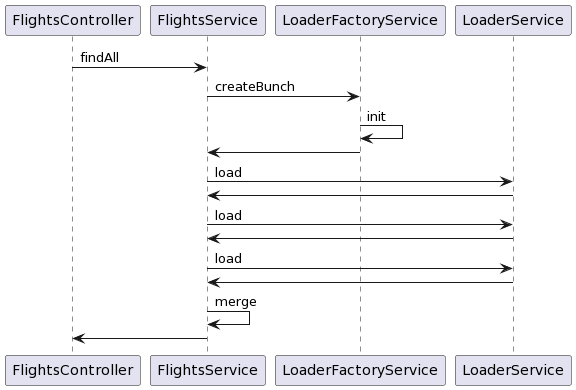

The diagram above was rendered by PlantUML. Its source (embedded in the PNG):
@startuml
FlightsController -> FlightsService: findAll

FlightsService -> LoaderFactoryService: createBunch

LoaderFactoryService -> LoaderFactoryService: init
LoaderFactoryService -> FlightsService

FlightsService -> LoaderService: load
FlightsService <- LoaderService

FlightsService -> LoaderService: load
FlightsService <- LoaderService

FlightsService -> LoaderService: load
FlightsService <- LoaderService

FlightsService -> FlightsService: merge

FlightsService -> FlightsController
@enduml